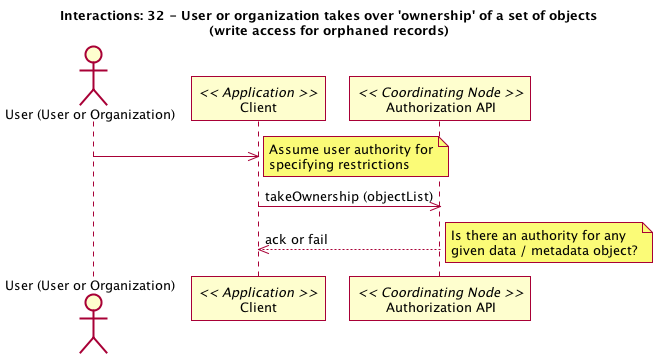

The diagram above was rendered by PlantUML. Its source (embedded in the PNG):
@startuml 32_interaction.png
title Interactions: 32 - User or organization takes over 'ownership' of a set of objects\n(write access for orphaned records)
actor "User (User or Organization)" as user
participant "Client" as app_client << Application >>
user -> app_client
note right
participant "Authorization API" as c_authorize << Coordinating Node >>
app_client -> c_authorize: takeOwnership (objectList)
app_client <-- c_authorize: ack or fail
note right
@enduml